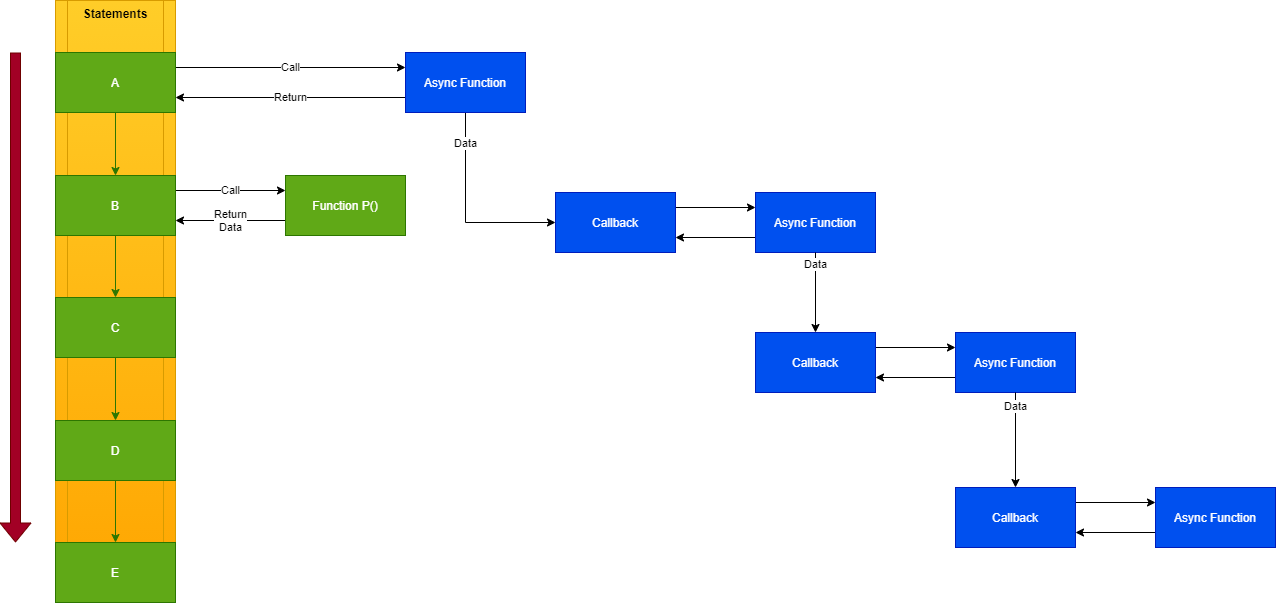

The diagram above was exported from draw.io. Its source (the exported page's mxGraphModel, read from the mxfile embedded in the PNG):
<mxGraphModel dx="1278" dy="960" grid="1" gridSize="10" guides="1" tooltips="1" connect="1" arrows="1" fold="1" page="1" pageScale="1" pageWidth="827" pageHeight="1169" math="0" shadow="0">
  <root>
    <mxCell id="xfnNWjHSZMLxGtrKzbM5-0" />
    <mxCell id="xfnNWjHSZMLxGtrKzbM5-1" parent="xfnNWjHSZMLxGtrKzbM5-0" />
    <mxCell id="xfnNWjHSZMLxGtrKzbM5-2" value="Statements" style="shape=process;whiteSpace=wrap;html=1;backgroundOutline=1;verticalAlign=top;fontStyle=1;gradientColor=#ffa500;fillColor=#ffcd28;strokeColor=#d79b00;" vertex="1" parent="xfnNWjHSZMLxGtrKzbM5-1">
      <mxGeometry x="90" y="38" width="120" height="600" as="geometry" />
    </mxCell>
    <mxCell id="xfnNWjHSZMLxGtrKzbM5-3" value="Call" style="edgeStyle=orthogonalEdgeStyle;rounded=0;orthogonalLoop=1;jettySize=auto;html=1;exitX=1;exitY=0.25;exitDx=0;exitDy=0;entryX=0;entryY=0.25;entryDx=0;entryDy=0;" edge="1" parent="xfnNWjHSZMLxGtrKzbM5-1" source="xfnNWjHSZMLxGtrKzbM5-5" target="xfnNWjHSZMLxGtrKzbM5-17">
      <mxGeometry relative="1" as="geometry" />
    </mxCell>
    <mxCell id="xfnNWjHSZMLxGtrKzbM5-4" style="edgeStyle=orthogonalEdgeStyle;rounded=0;orthogonalLoop=1;jettySize=auto;html=1;exitX=0.5;exitY=1;exitDx=0;exitDy=0;fillColor=#60a917;strokeColor=#2D7600;" edge="1" parent="xfnNWjHSZMLxGtrKzbM5-1" source="xfnNWjHSZMLxGtrKzbM5-5" target="xfnNWjHSZMLxGtrKzbM5-12">
      <mxGeometry relative="1" as="geometry" />
    </mxCell>
    <mxCell id="xfnNWjHSZMLxGtrKzbM5-5" value="A" style="rounded=0;whiteSpace=wrap;html=1;fillColor=#60a917;strokeColor=#2D7600;fontColor=#ffffff;" vertex="1" parent="xfnNWjHSZMLxGtrKzbM5-1">
      <mxGeometry x="90" y="90" width="120" height="60" as="geometry" />
    </mxCell>
    <mxCell id="xfnNWjHSZMLxGtrKzbM5-6" style="edgeStyle=orthogonalEdgeStyle;rounded=0;orthogonalLoop=1;jettySize=auto;html=1;exitX=0.5;exitY=1;exitDx=0;exitDy=0;fillColor=#60a917;strokeColor=#2D7600;" edge="1" parent="xfnNWjHSZMLxGtrKzbM5-1" source="xfnNWjHSZMLxGtrKzbM5-7" target="xfnNWjHSZMLxGtrKzbM5-9">
      <mxGeometry relative="1" as="geometry" />
    </mxCell>
    <mxCell id="xfnNWjHSZMLxGtrKzbM5-7" value="C" style="rounded=0;whiteSpace=wrap;html=1;fillColor=#60a917;strokeColor=#2D7600;fontColor=#ffffff;" vertex="1" parent="xfnNWjHSZMLxGtrKzbM5-1">
      <mxGeometry x="90" y="335" width="120" height="60" as="geometry" />
    </mxCell>
    <mxCell id="xfnNWjHSZMLxGtrKzbM5-8" style="edgeStyle=orthogonalEdgeStyle;rounded=0;orthogonalLoop=1;jettySize=auto;html=1;exitX=0.5;exitY=1;exitDx=0;exitDy=0;entryX=0.5;entryY=0;entryDx=0;entryDy=0;fillColor=#60a917;strokeColor=#2D7600;" edge="1" parent="xfnNWjHSZMLxGtrKzbM5-1" source="xfnNWjHSZMLxGtrKzbM5-9" target="xfnNWjHSZMLxGtrKzbM5-13">
      <mxGeometry relative="1" as="geometry" />
    </mxCell>
    <mxCell id="xfnNWjHSZMLxGtrKzbM5-9" value="D" style="rounded=0;whiteSpace=wrap;html=1;fillColor=#60a917;strokeColor=#2D7600;fontColor=#ffffff;" vertex="1" parent="xfnNWjHSZMLxGtrKzbM5-1">
      <mxGeometry x="90" y="458" width="120" height="60" as="geometry" />
    </mxCell>
    <mxCell id="xfnNWjHSZMLxGtrKzbM5-10" style="edgeStyle=orthogonalEdgeStyle;rounded=0;orthogonalLoop=1;jettySize=auto;html=1;exitX=0.5;exitY=1;exitDx=0;exitDy=0;fillColor=#60a917;strokeColor=#2D7600;" edge="1" parent="xfnNWjHSZMLxGtrKzbM5-1" source="xfnNWjHSZMLxGtrKzbM5-12" target="xfnNWjHSZMLxGtrKzbM5-7">
      <mxGeometry relative="1" as="geometry" />
    </mxCell>
    <mxCell id="xfnNWjHSZMLxGtrKzbM5-11" value="Call" style="edgeStyle=orthogonalEdgeStyle;rounded=0;orthogonalLoop=1;jettySize=auto;html=1;exitX=1;exitY=0.25;exitDx=0;exitDy=0;entryX=0;entryY=0.25;entryDx=0;entryDy=0;" edge="1" parent="xfnNWjHSZMLxGtrKzbM5-1" source="xfnNWjHSZMLxGtrKzbM5-12" target="xfnNWjHSZMLxGtrKzbM5-20">
      <mxGeometry relative="1" as="geometry" />
    </mxCell>
    <mxCell id="xfnNWjHSZMLxGtrKzbM5-12" value="B" style="rounded=0;whiteSpace=wrap;html=1;fillColor=#60a917;strokeColor=#2D7600;fontColor=#ffffff;" vertex="1" parent="xfnNWjHSZMLxGtrKzbM5-1">
      <mxGeometry x="90" y="213" width="120" height="60" as="geometry" />
    </mxCell>
    <mxCell id="xfnNWjHSZMLxGtrKzbM5-13" value="E" style="rounded=0;whiteSpace=wrap;html=1;fillColor=#60a917;strokeColor=#2D7600;fontColor=#ffffff;" vertex="1" parent="xfnNWjHSZMLxGtrKzbM5-1">
      <mxGeometry x="90" y="580" width="120" height="60" as="geometry" />
    </mxCell>
    <mxCell id="xfnNWjHSZMLxGtrKzbM5-14" value="" style="shape=flexArrow;endArrow=classic;html=1;fillColor=#a20025;strokeColor=#6F0000;" edge="1" parent="xfnNWjHSZMLxGtrKzbM5-1">
      <mxGeometry width="50" height="50" relative="1" as="geometry">
        <mxPoint x="50" y="90" as="sourcePoint" />
        <mxPoint x="50" y="580" as="targetPoint" />
      </mxGeometry>
    </mxCell>
    <mxCell id="xfnNWjHSZMLxGtrKzbM5-15" value="Return" style="edgeStyle=orthogonalEdgeStyle;rounded=0;orthogonalLoop=1;jettySize=auto;html=1;exitX=0;exitY=0.75;exitDx=0;exitDy=0;entryX=1;entryY=0.75;entryDx=0;entryDy=0;" edge="1" parent="xfnNWjHSZMLxGtrKzbM5-1" source="xfnNWjHSZMLxGtrKzbM5-17" target="xfnNWjHSZMLxGtrKzbM5-5">
      <mxGeometry relative="1" as="geometry" />
    </mxCell>
    <mxCell id="xfnNWjHSZMLxGtrKzbM5-16" value="Data" style="edgeStyle=orthogonalEdgeStyle;rounded=0;orthogonalLoop=1;jettySize=auto;html=1;exitX=0.5;exitY=1;exitDx=0;exitDy=0;entryX=0;entryY=0.5;entryDx=0;entryDy=0;" edge="1" parent="xfnNWjHSZMLxGtrKzbM5-1" source="xfnNWjHSZMLxGtrKzbM5-17" target="xfnNWjHSZMLxGtrKzbM5-18">
      <mxGeometry x="-0.7" relative="1" as="geometry">
        <mxPoint as="offset" />
      </mxGeometry>
    </mxCell>
    <mxCell id="xfnNWjHSZMLxGtrKzbM5-17" value="Async Function" style="rounded=0;whiteSpace=wrap;html=1;fillColor=#0050ef;strokeColor=#001DBC;fontColor=#ffffff;" vertex="1" parent="xfnNWjHSZMLxGtrKzbM5-1">
      <mxGeometry x="440" y="90" width="120" height="60" as="geometry" />
    </mxCell>
    <mxCell id="xfnNWjHSZMLxGtrKzbM5-22" style="edgeStyle=orthogonalEdgeStyle;rounded=0;orthogonalLoop=1;jettySize=auto;html=1;exitX=1;exitY=0.25;exitDx=0;exitDy=0;entryX=0;entryY=0.25;entryDx=0;entryDy=0;" edge="1" parent="xfnNWjHSZMLxGtrKzbM5-1" source="xfnNWjHSZMLxGtrKzbM5-18" target="xfnNWjHSZMLxGtrKzbM5-21">
      <mxGeometry relative="1" as="geometry" />
    </mxCell>
    <mxCell id="xfnNWjHSZMLxGtrKzbM5-18" value="Callback" style="rounded=0;whiteSpace=wrap;html=1;fillColor=#0050ef;strokeColor=#001DBC;fontColor=#ffffff;" vertex="1" parent="xfnNWjHSZMLxGtrKzbM5-1">
      <mxGeometry x="590" y="230" width="120" height="60" as="geometry" />
    </mxCell>
    <mxCell id="xfnNWjHSZMLxGtrKzbM5-19" value="Return&lt;br&gt;Data" style="edgeStyle=orthogonalEdgeStyle;rounded=0;orthogonalLoop=1;jettySize=auto;html=1;exitX=0;exitY=0.75;exitDx=0;exitDy=0;entryX=1;entryY=0.75;entryDx=0;entryDy=0;" edge="1" parent="xfnNWjHSZMLxGtrKzbM5-1" source="xfnNWjHSZMLxGtrKzbM5-20" target="xfnNWjHSZMLxGtrKzbM5-12">
      <mxGeometry relative="1" as="geometry" />
    </mxCell>
    <mxCell id="xfnNWjHSZMLxGtrKzbM5-20" value="Function P()" style="rounded=0;whiteSpace=wrap;html=1;fillColor=#60a917;strokeColor=#2D7600;fontColor=#ffffff;" vertex="1" parent="xfnNWjHSZMLxGtrKzbM5-1">
      <mxGeometry x="320" y="213" width="120" height="60" as="geometry" />
    </mxCell>
    <mxCell id="xfnNWjHSZMLxGtrKzbM5-23" style="edgeStyle=orthogonalEdgeStyle;rounded=0;orthogonalLoop=1;jettySize=auto;html=1;exitX=0;exitY=0.75;exitDx=0;exitDy=0;entryX=1;entryY=0.75;entryDx=0;entryDy=0;" edge="1" parent="xfnNWjHSZMLxGtrKzbM5-1" source="xfnNWjHSZMLxGtrKzbM5-21" target="xfnNWjHSZMLxGtrKzbM5-18">
      <mxGeometry relative="1" as="geometry" />
    </mxCell>
    <mxCell id="xfnNWjHSZMLxGtrKzbM5-21" value="Async Function" style="rounded=0;whiteSpace=wrap;html=1;fillColor=#0050ef;strokeColor=#001DBC;fontColor=#ffffff;" vertex="1" parent="xfnNWjHSZMLxGtrKzbM5-1">
      <mxGeometry x="790" y="230" width="120" height="60" as="geometry" />
    </mxCell>
    <mxCell id="xfnNWjHSZMLxGtrKzbM5-24" value="Data" style="edgeStyle=orthogonalEdgeStyle;rounded=0;orthogonalLoop=1;jettySize=auto;html=1;exitX=0.5;exitY=1;exitDx=0;exitDy=0;" edge="1" parent="xfnNWjHSZMLxGtrKzbM5-1" source="xfnNWjHSZMLxGtrKzbM5-21" target="xfnNWjHSZMLxGtrKzbM5-26">
      <mxGeometry x="-0.7" relative="1" as="geometry">
        <mxPoint x="509.9999999999999" y="160" as="sourcePoint" />
        <mxPoint x="600" y="270" as="targetPoint" />
        <mxPoint as="offset" />
      </mxGeometry>
    </mxCell>
    <mxCell id="xfnNWjHSZMLxGtrKzbM5-25" style="edgeStyle=orthogonalEdgeStyle;rounded=0;orthogonalLoop=1;jettySize=auto;html=1;exitX=1;exitY=0.25;exitDx=0;exitDy=0;entryX=0;entryY=0.25;entryDx=0;entryDy=0;" edge="1" parent="xfnNWjHSZMLxGtrKzbM5-1" source="xfnNWjHSZMLxGtrKzbM5-26" target="xfnNWjHSZMLxGtrKzbM5-28">
      <mxGeometry relative="1" as="geometry" />
    </mxCell>
    <mxCell id="xfnNWjHSZMLxGtrKzbM5-26" value="Callback" style="rounded=0;whiteSpace=wrap;html=1;fillColor=#0050ef;strokeColor=#001DBC;fontColor=#ffffff;" vertex="1" parent="xfnNWjHSZMLxGtrKzbM5-1">
      <mxGeometry x="790" y="370" width="120" height="60" as="geometry" />
    </mxCell>
    <mxCell id="xfnNWjHSZMLxGtrKzbM5-27" style="edgeStyle=orthogonalEdgeStyle;rounded=0;orthogonalLoop=1;jettySize=auto;html=1;exitX=0;exitY=0.75;exitDx=0;exitDy=0;entryX=1;entryY=0.75;entryDx=0;entryDy=0;" edge="1" parent="xfnNWjHSZMLxGtrKzbM5-1" source="xfnNWjHSZMLxGtrKzbM5-28" target="xfnNWjHSZMLxGtrKzbM5-26">
      <mxGeometry relative="1" as="geometry" />
    </mxCell>
    <mxCell id="xfnNWjHSZMLxGtrKzbM5-28" value="Async Function" style="rounded=0;whiteSpace=wrap;html=1;fillColor=#0050ef;strokeColor=#001DBC;fontColor=#ffffff;" vertex="1" parent="xfnNWjHSZMLxGtrKzbM5-1">
      <mxGeometry x="990" y="370" width="120" height="60" as="geometry" />
    </mxCell>
    <mxCell id="xfnNWjHSZMLxGtrKzbM5-29" style="edgeStyle=orthogonalEdgeStyle;rounded=0;orthogonalLoop=1;jettySize=auto;html=1;exitX=1;exitY=0.25;exitDx=0;exitDy=0;entryX=0;entryY=0.25;entryDx=0;entryDy=0;" edge="1" parent="xfnNWjHSZMLxGtrKzbM5-1" source="xfnNWjHSZMLxGtrKzbM5-30" target="xfnNWjHSZMLxGtrKzbM5-32">
      <mxGeometry relative="1" as="geometry" />
    </mxCell>
    <mxCell id="xfnNWjHSZMLxGtrKzbM5-30" value="Callback" style="rounded=0;whiteSpace=wrap;html=1;fillColor=#0050ef;strokeColor=#001DBC;fontColor=#ffffff;" vertex="1" parent="xfnNWjHSZMLxGtrKzbM5-1">
      <mxGeometry x="990" y="525" width="120" height="60" as="geometry" />
    </mxCell>
    <mxCell id="xfnNWjHSZMLxGtrKzbM5-31" style="edgeStyle=orthogonalEdgeStyle;rounded=0;orthogonalLoop=1;jettySize=auto;html=1;exitX=0;exitY=0.75;exitDx=0;exitDy=0;entryX=1;entryY=0.75;entryDx=0;entryDy=0;" edge="1" parent="xfnNWjHSZMLxGtrKzbM5-1" source="xfnNWjHSZMLxGtrKzbM5-32" target="xfnNWjHSZMLxGtrKzbM5-30">
      <mxGeometry relative="1" as="geometry" />
    </mxCell>
    <mxCell id="xfnNWjHSZMLxGtrKzbM5-32" value="Async Function" style="rounded=0;whiteSpace=wrap;html=1;fillColor=#0050ef;strokeColor=#001DBC;fontColor=#ffffff;" vertex="1" parent="xfnNWjHSZMLxGtrKzbM5-1">
      <mxGeometry x="1190" y="525" width="120" height="60" as="geometry" />
    </mxCell>
    <mxCell id="xfnNWjHSZMLxGtrKzbM5-33" value="Data" style="edgeStyle=orthogonalEdgeStyle;rounded=0;orthogonalLoop=1;jettySize=auto;html=1;exitX=0.5;exitY=1;exitDx=0;exitDy=0;" edge="1" parent="xfnNWjHSZMLxGtrKzbM5-1" source="xfnNWjHSZMLxGtrKzbM5-28" target="xfnNWjHSZMLxGtrKzbM5-30">
      <mxGeometry x="-0.7" relative="1" as="geometry">
        <mxPoint x="860" y="300" as="sourcePoint" />
        <mxPoint x="860" y="380" as="targetPoint" />
        <mxPoint as="offset" />
      </mxGeometry>
    </mxCell>
  </root>
</mxGraphModel>